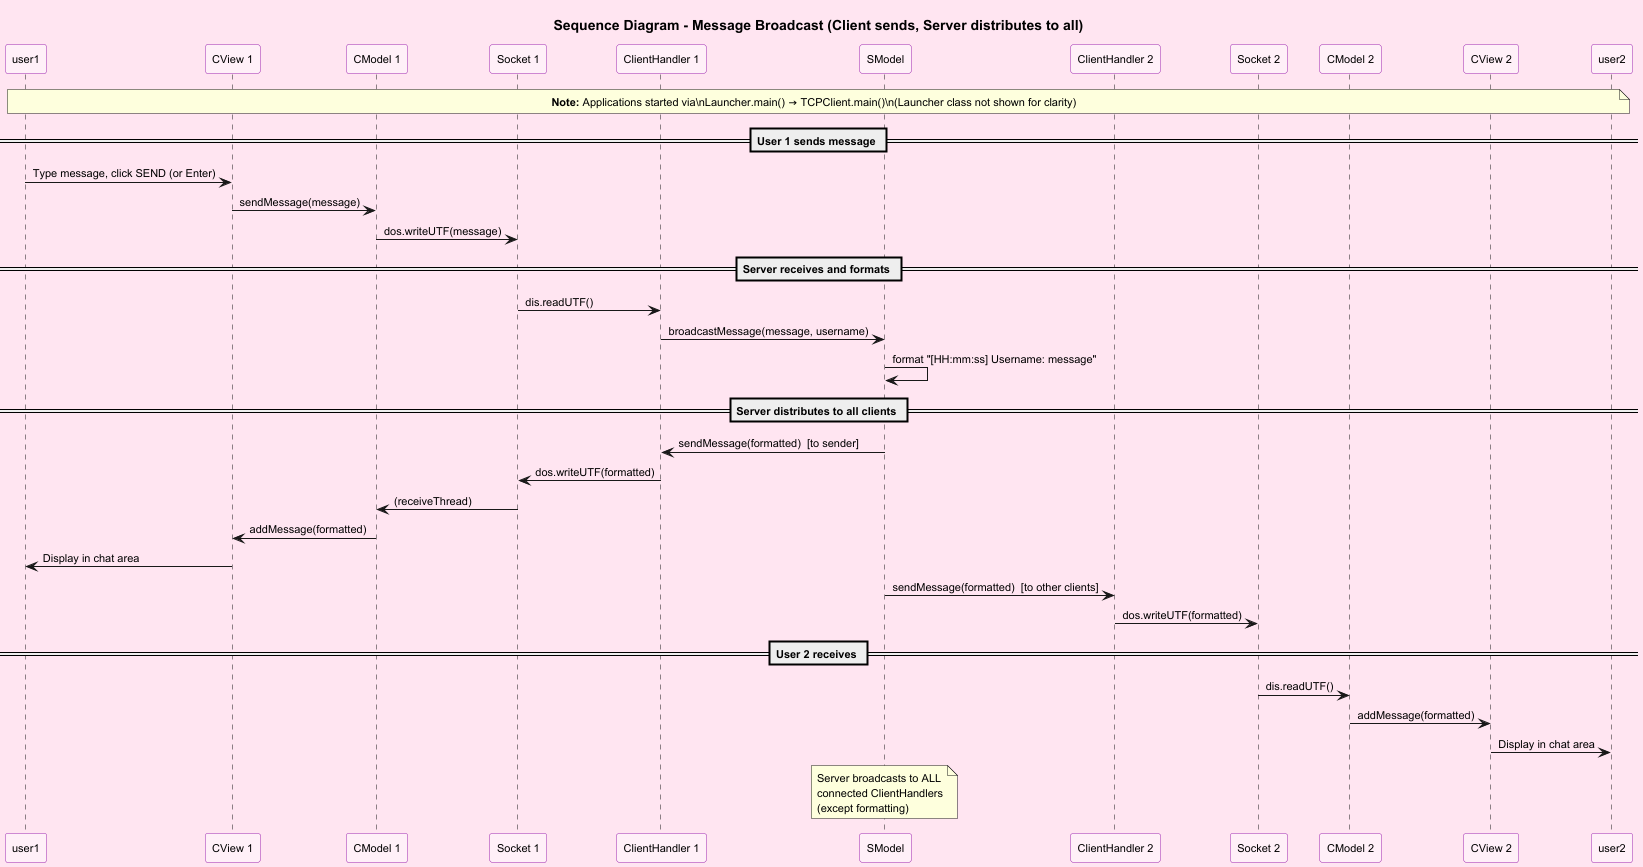

The diagram above was rendered by PlantUML. Its source (embedded in the PNG):
@startuml Sequence Diagram - Message Broadcast Flow
skinparam backgroundColor #FFE5F1
skinparam defaultFontSize 11
skinparam sequenceParticipant {
    backgroundColor #FFF0F8
    borderColor #9C27B0
}

title Sequence Diagram - Message Broadcast (Client sends, Server distributes to all)

note over user1, user2
  **Note:** Applications started via\nLauncher.main() → TCPClient.main()\n(Launcher class not shown for clarity)
end note

participant "User 1" as user1
participant "CView 1" as view1
participant "CModel 1" as model1
participant "Socket 1" as socket1
participant "ClientHandler 1" as handler1
participant "SModel" as serverModel
participant "ClientHandler 2" as handler2
participant "Socket 2" as socket2
participant "CModel 2" as model2
participant "CView 2" as view2
participant "User 2" as user2

== User 1 sends message ==
user1 -> view1 : Type message, click SEND (or Enter)
view1 -> model1 : sendMessage(message)
model1 -> socket1 : dos.writeUTF(message)

== Server receives and formats ==
socket1 -> handler1 : dis.readUTF()
handler1 -> serverModel : broadcastMessage(message, username)
serverModel -> serverModel : format "[HH:mm:ss] Username: message"

== Server distributes to all clients ==
serverModel -> handler1 : sendMessage(formatted)  [to sender]
handler1 -> socket1 : dos.writeUTF(formatted)
socket1 -> model1 : (receiveThread)
model1 -> view1 : addMessage(formatted)
view1 -> user1 : Display in chat area

serverModel -> handler2 : sendMessage(formatted)  [to other clients]
handler2 -> socket2 : dos.writeUTF(formatted)

== User 2 receives ==
socket2 -> model2 : dis.readUTF()
model2 -> view2 : addMessage(formatted)
view2 -> user2 : Display in chat area

note over serverModel
  Server broadcasts to ALL
  connected ClientHandlers
  (except formatting)
end note

@enduml